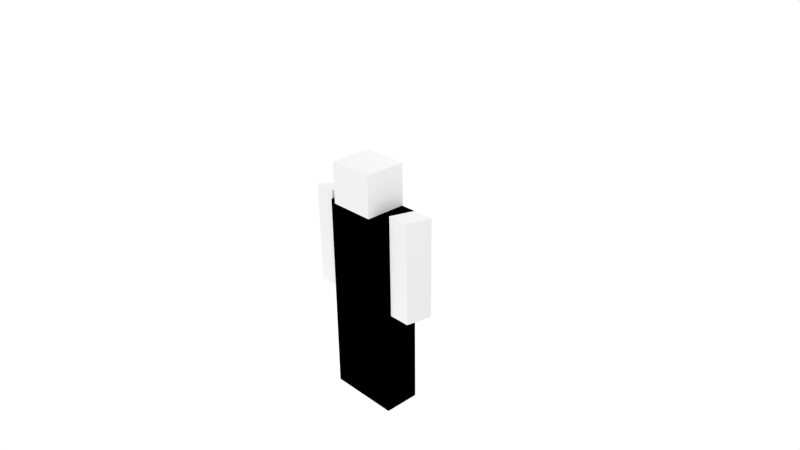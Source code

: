 # Source: Character.blend  (saved by Blender 2.70.0; exported with 4.5.12 LTS)
import bpy
from mathutils import Matrix  # noqa: F401  (used for matrix-valued properties, if any)

bpy.ops.wm.read_factory_settings(use_empty=True)
scene = bpy.context.scene
scene.name = 'Scene'

# ---- collections
col_collection_1 = bpy.data.collections.new('Collection 1'); scene.collection.children.link(col_collection_1)

# ---- materials (node trees are filled in below, after node groups)
mat_material = bpy.data.materials.new('Material')
mat_material.alpha_threshold = 0.0
mat_material.use_transparent_shadow = False
mat_material.roughness = 0.5
mat_material.line_color = (0.0, 0.0, 0.0, 1.0)

# ---- material node trees

# ---- world
world_world = bpy.data.worlds.new('World'); scene.world = world_world
world_world.color = (1.0, 1.0, 1.0)
world_world.use_sun_shadow = False
world_world.sun_shadow_jitter_overblur = 0.0
world_world.cycles.sampling_method = 'MANUAL'
world_world.cycles.sample_map_resolution = 256

# ---- cameras
cam_camera = bpy.data.cameras.new('Camera')
cam_camera.clip_end = 100.0
cam_camera.lens = 35.0
cam_camera.sensor_width = 32.0
cam_camera.sensor_height = 18.0
cam_camera.ortho_scale = 7.314
cam_camera.dof.focus_distance = 0.0
cam_camera.dof.aperture_fstop = 128.0

# ---- lights
light_lamp_004 = bpy.data.lights.new('Lamp.004', 'POINT')
light_lamp_004.transmission_factor = 0.0
light_lamp_004.cutoff_distance = 30.0
light_lamp_004.energy = 100.0
light_lamp_004.shadow_buffer_clip_start = 1.001
light_lamp_004.shadow_soft_size = 1.0
light_lamp_004.shadow_maximum_resolution = 0.006
light_lamp_004.use_absolute_resolution = True
light_lamp_004.cycles.use_multiple_importance_sampling = False
light_lamp_003 = bpy.data.lights.new('Lamp.003', 'POINT')
light_lamp_003.transmission_factor = 0.0
light_lamp_003.cutoff_distance = 30.0
light_lamp_003.energy = 100.0
light_lamp_003.shadow_buffer_clip_start = 1.001
light_lamp_003.shadow_soft_size = 1.0
light_lamp_003.shadow_maximum_resolution = 0.006
light_lamp_003.use_absolute_resolution = True
light_lamp_003.cycles.use_multiple_importance_sampling = False
light_lamp_002 = bpy.data.lights.new('Lamp.002', 'POINT')
light_lamp_002.transmission_factor = 0.0
light_lamp_002.cutoff_distance = 30.0
light_lamp_002.energy = 100.0
light_lamp_002.shadow_buffer_clip_start = 1.001
light_lamp_002.shadow_soft_size = 1.0
light_lamp_002.shadow_maximum_resolution = 0.006
light_lamp_002.use_absolute_resolution = True
light_lamp_002.cycles.use_multiple_importance_sampling = False
light_lamp_001 = bpy.data.lights.new('Lamp.001', 'POINT')
light_lamp_001.transmission_factor = 0.0
light_lamp_001.cutoff_distance = 30.0
light_lamp_001.energy = 100.0
light_lamp_001.shadow_buffer_clip_start = 1.001
light_lamp_001.shadow_soft_size = 1.0
light_lamp_001.shadow_maximum_resolution = 0.006
light_lamp_001.use_absolute_resolution = True
light_lamp_001.cycles.use_multiple_importance_sampling = False
light_lamp = bpy.data.lights.new('Lamp', 'POINT')
light_lamp.transmission_factor = 0.0
light_lamp.cutoff_distance = 30.0
light_lamp.energy = 100.0
light_lamp.shadow_buffer_clip_start = 1.001
light_lamp.shadow_soft_size = 1.0
light_lamp.shadow_maximum_resolution = 0.006
light_lamp.use_absolute_resolution = True
light_lamp.cycles.use_multiple_importance_sampling = False

# ---- meshes
me_steve = bpy.data.meshes.new('Steve')
me_steve.from_pydata([(-0.5, 0.25, -0.7), (-0.5, -0.25, -0.7), (-0.5, -0.25, -0.7), (-0.5, 0.25, -0.7), (-0.5, 0.25, -2.1), (-0.5, -0.25, -2.1), (-0.5, -0.25, 0.7), (-0.5, 0.25, 0.7), (0.5, 0.25, -0.7), (0.5, -0.25, -0.7), (0.5, 0.25, 0.7), (0.5, -0.25, 0.7), (-0.5, 0.25, -0.7), (0.5, 0.25, -0.7), (0.5, -0.25, -0.7), (0.5, 0.25, -2.1), (0.5, -0.25, -2.1), (0.5343, -0.2038, 0.7938), (0.5343, -0.2038, -0.6062), (0.7952, 0.25, 0.7), (0.8273, -0.2024, 0.7927), (0.7952, 0.25, -0.7), (0.8295, -0.2038, -0.6062), (0.5, -0.25, -1.4), (0.5, 0.25, -1.4), (-0.5, -0.25, -1.4), (-0.5, 0.25, -1.4), (0.8295, -0.2038, -0.6062), (0.5, 0.25, -0.7), (0.5, -0.25, -0.7), (0.5, -0.25, -0.7), (0.5, 0.25, -0.7), (0.5, 0.25, -2.1), (0.5, -0.25, -2.1), (0.5, -0.25, 0.7), (-0.5, 0.25, -0.7), (-0.5, -0.25, -0.7), (-0.5, -0.25, 0.7), (0.0, -0.25, -0.7), (0.0, 0.25, -0.7), (0.0, -0.25, -2.1), (0.0, 0.25, -2.1), (0.5, 0.25, -0.7), (-0.337, -0.3269, 1.283), (-0.337, 0.2434, 1.283), (-0.337, -0.3269, 0.7128), (-0.337, 0.2434, 0.7128), (0.2966, 0.2434, 1.283), (0.2966, -0.3269, 1.283), (0.2966, 0.2434, 0.7128), (0.2966, -0.3269, 0.7128), (-0.5, 0.25, -0.7), (-0.5, -0.25, -0.7), (-0.5, 0.25, -2.1), (-0.5, -0.25, -2.1), (0.0, -0.25, -0.7), (0.0, 0.25, -0.7), (0.0, -0.25, -2.1), (0.0, 0.25, -2.1), (-0.5343, -0.2038, 0.7938), (-0.5343, -0.2038, -0.6062), (-0.5, 0.25, -0.7), (-0.7952, 0.25, 0.7), (-0.8301, -0.2044, 0.7945), (-0.7952, 0.25, -0.7), (-0.8295, -0.2038, -0.6062), (0.0, -0.25, -1.4), (0.0, 0.25, -1.4), (-0.5, -0.25, -1.4), (-0.5, 0.25, -1.4), (0.0, -0.25, -1.4), (0.0, 0.25, -1.4), (0.5, -0.25, -1.4), (0.5, 0.25, -1.4), (-0.8295, -0.2038, -0.6062)], [(8, 31)], [(8, 9, 2, 3), (10, 7, 6, 11), (25, 1, 0, 26), (9, 11, 6, 2), (2, 6, 7, 3), (10, 8, 3, 7), (70, 38, 1, 25), (39, 0, 1, 38), (41, 40, 5, 4), (11, 9, 8, 10), (71, 41, 4, 26), (23, 24, 13, 14), (66, 23, 14, 55), (56, 55, 14, 13), (67, 24, 15, 58), (27, 21, 19, 20), (16, 57, 58, 15), (16, 15, 24, 23), (57, 16, 23, 66), (56, 13, 24, 67), (39, 71, 26, 0), (40, 70, 25, 5), (5, 25, 26, 4), (35, 31, 30, 36), (72, 73, 28, 29), (36, 30, 34, 37), (60, 59, 63, 65), (70, 72, 29, 38), (39, 38, 29, 28), (41, 32, 33, 40), (71, 73, 32, 41), (70, 71, 41, 40), (46, 49, 50, 45), (44, 43, 48, 47), (45, 50, 48, 43), (50, 49, 47, 48), (44, 47, 49, 46), (43, 44, 46, 45), (68, 52, 51, 69), (66, 55, 52, 68), (56, 51, 52, 55), (67, 58, 53, 69), (61, 60, 74, 64), (18, 22, 20, 17), (66, 57, 58, 67), (74, 63, 62, 64), (54, 53, 58, 57), (54, 68, 69, 53), (57, 66, 68, 54), (56, 67, 69, 51), (55, 66, 67, 56), (39, 28, 73, 71), (40, 33, 72, 70), (38, 39, 71, 70), (33, 32, 73, 72), (42, 21, 27, 18), (37, 7, 35, 36), (7, 61, 64, 62), (59, 60, 61, 7), (7, 62, 63, 59), (10, 17, 20, 19), (10, 19, 21, 42), (17, 10, 42, 18), (30, 31, 10, 34), (7, 37, 34, 10), (7, 10, 31, 35)])
_uv = me_steve.uv_layers.new(name='UVMap')
_uv.uv.foreach_set('vector', [0.0, 0.0, 0.0, 0.0, 0.0, 0.0, 0.0, 0.0, 0.5617, 0.5, 0.4383, 0.5, 0.4383, 0.3767, 0.5617, 0.3767, 0.1867, 0.1867, 0.1867, 0.3733, 0.1267, 0.3733, 0.1267, 0.1867, 0.4383, 1.252e-05, 0.4383, 0.3767, 0.3117, 0.3767, 0.3117, 1.252e-05, 0.0, 0.0, 0.0, 0.0, 0.0, 0.0, 0.0, 0.0, 0.5, 0.3767, 0.5, 5.754e-06, 0.625, 5.754e-06, 0.625, 0.3767, 0.125, 0.1867, 0.125, 0.3733, 0.06334, 0.3733, 0.06334, 0.1867, 0.0, 0.0, 0.0, 0.0, 0.0, 0.0, 0.0, 0.0, 0.1883, 0.3767, 0.1883, 0.5, 0.125, 0.5, 0.125, 0.3767, 0.44, 0.3734, 0.44, -1.324e-06, 0.5033, -1.324e-06, 0.5033, 0.3734, 0.1867, 0.1883, 0.1867, 1.005e-05, 0.25, 1.005e-05, 0.25, 0.1883, 0.125, 0.1867, 0.1867, 0.1867, 0.1867, 0.3734, 0.125, 0.3734, 0.06334, 0.1867, 0.125, 0.1867, 0.125, 0.3734, 0.06334, 0.3734, 0.0, 0.0, 0.0, 0.0, 0.0, 0.0, 0.0, 0.0, 0.25, 0.1883, 0.1867, 0.1883, 0.1867, 1.059e-05, 0.25, 1.059e-05, 0.7031, 0.0, 0.75, 0.0, 0.75, 0.375, 0.7031, 0.375, 0.0, 0.0, 0.06166, -4.215e-06, 0.1867, 1.059e-05, 0.125, -1.539e-05, 0.125, -1.539e-05, 0.1867, -1.539e-05, 0.1867, 0.1867, 0.125, 0.1867, 0.06334, -7.902e-06, 0.125, -7.902e-06, 0.125, 0.1867, 0.06334, 0.1867, 0.25, 0.3767, 0.1867, 0.3767, 0.1867, 0.1883, 0.25, 0.1883, 0.1867, 0.3767, 0.1867, 0.1883, 0.25, 0.1883, 0.25, 0.3767, 0.125, -4.112e-06, 0.125, 0.1867, 0.06334, 0.1867, 0.06334, -4.112e-06, 0.1867, -1.276e-05, 0.1867, 0.1867, 0.1267, 0.1867, 0.1267, -1.276e-05, 0.0, 0.0, 0.0, 0.0, 0.0, 0.0, 0.0, 0.0, 0.1867, 0.1867, 0.1267, 0.1867, 0.1267, 0.3733, 0.1867, 0.3733, 0.4383, 1.252e-05, 0.3117, 1.252e-05, 0.3117, 0.3767, 0.4383, 0.3767, 0.6867, 7.459e-06, 0.6867, 0.3767, 0.7517, 0.3767, 0.7517, 7.459e-06, 0.125, 0.1867, 0.06334, 0.1867, 0.06334, 0.3733, 0.125, 0.3733, 0.0, 0.0, 0.0, 0.0, 0.0, 0.0, 0.0, 0.0, 0.1883, 0.3767, 0.125, 0.3767, 0.125, 0.5, 0.1883, 0.5, 0.1867, 0.1883, 0.25, 0.1883, 0.25, 1.005e-05, 0.1867, 1.005e-05, 0.06167, 0.1867, 3.102e-06, 0.1867, 3.102e-06, 2.068e-05, 0.06167, 2.068e-05, 0.375, 0.75, 0.25, 0.75, 0.25, 1.0, 0.375, 1.0, 0.25, 1.0, 0.25, 0.75, 0.125, 0.75, 0.125, 1.0, 0.25, 0.5, 0.125, 0.5, 0.125, 0.75, 0.25, 0.75, 0.25, 0.5, 0.375, 0.5, 0.375, 0.75, 0.25, 0.75, 0.375, 0.75, 0.5, 0.75, 0.5, 0.5, 0.375, 0.5, 0.25, 0.75, 0.375, 0.75, 0.375, 0.5, 0.25, 0.5, 0.125, 0.1867, 0.125, 0.3734, 0.1867, 0.3734, 0.1867, 0.1867, 0.06334, 0.1867, 0.06334, 0.3734, 0.125, 0.3734, 0.125, 0.1867, 0.0, 0.0, 0.0, 0.0, 0.0, 0.0, 0.0, 0.0, 0.25, 0.1883, 0.25, 1.059e-05, 0.1867, 1.059e-05, 0.1867, 0.1883, 0.75, 0.3767, 0.75, 0.5, 0.8117, 0.5, 0.8117, 0.3767, 0.6867, 7.459e-06, 0.7517, 7.459e-06, 0.7517, 0.3767, 0.6867, 0.3767, -1.56e-06, 0.1867, -1.545e-06, -4.215e-06, 0.06166, -4.215e-06, 0.06166, 0.1867, 0.6875, 0.0, 0.6875, 0.375, 0.7344, 0.375, 0.7344, 0.0, 0.125, 0.375, 0.1875, 0.375, 0.1875, 0.5, 0.125, 0.5, 0.125, -1.539e-05, 0.125, 0.1867, 0.1867, 0.1867, 0.1867, -1.539e-05, 0.06334, -7.902e-06, 0.06334, 0.1867, 0.125, 0.1867, 0.125, -7.902e-06, 0.2656, 0.375, 0.2656, 0.1875, 0.2031, 0.1875, 0.2031, 0.375, -1.575e-06, 0.3733, -1.56e-06, 0.1867, 0.06166, 0.1867, 0.06166, 0.3733, 0.2031, 0.375, 0.2656, 0.375, 0.2656, 0.1875, 0.2031, 0.1875, 0.125, -4.112e-06, 0.06334, -4.112e-06, 0.06334, 0.1867, 0.125, 0.1867, 0.06167, 0.3733, 3.102e-06, 0.3733, 3.102e-06, 0.1867, 0.06167, 0.1867, 0.1867, -1.276e-05, 0.1267, -1.276e-05, 0.1267, 0.1867, 0.1867, 0.1867, 0.75, 0.3767, 0.8117, 0.3767, 0.8117, 0.5, 0.75, 0.5, 0.44, 0.3734, 0.5033, 0.3734, 0.5033, -1.324e-06, 0.44, -1.324e-06, 0.875, 0.3767, 0.875, -1.429e-06, 0.8281, 0.0, 0.8281, 0.375, 0.625, 0.375, 0.625, 0.0, 0.7031, 0.0, 0.7031, 0.375, 0.6883, 0.5, 0.75, 0.5, 0.75, 0.3767, 0.6883, 0.3767, 0.6883, 0.5, 0.6883, 0.3767, 0.75, 0.3767, 0.75, 0.5, 0.875, 0.3767, 0.8281, 0.375, 0.8281, 0.0, 0.875, -1.429e-06, 0.7031, 0.375, 0.625, 0.375, 0.625, 0.0, 0.7031, 0.0, 0.4688, 0.0, 0.5312, 0.0, 0.5312, 0.375, 0.4688, 0.375, 0.5617, 0.5, 0.5617, 0.3767, 0.4383, 0.3767, 0.4383, 0.5, 0.5, 0.3767, 0.625, 0.3767, 0.625, 5.754e-06, 0.5, 5.754e-06])
me_steve.materials.append(mat_material)
me_steve.use_remesh_preserve_volume = False
me_steve.use_remesh_preserve_attributes = False
me_steve.use_mirror_vertex_groups = False
me_steve.update()
arm_armature = bpy.data.armatures.new('Armature')  # bones are not reproduced

# ---- objects
ob_armature = bpy.data.objects.new('Armature', arm_armature)
ob_character = bpy.data.objects.new('Character', me_steve)
ob_lamp_004 = bpy.data.objects.new('Lamp.004', light_lamp_004)
ob_lamp_003 = bpy.data.objects.new('Lamp.003', light_lamp_003)
ob_lamp_002 = bpy.data.objects.new('Lamp.002', light_lamp_002)
ob_lamp_001 = bpy.data.objects.new('Lamp.001', light_lamp_001)
ob_lamp = bpy.data.objects.new('Lamp', light_lamp)
ob_camera = bpy.data.objects.new('Camera', cam_camera)

# ---- transforms, parenting, visibility, modifiers, constraints
ob_armature.location = (0.0, 0.0, 0.0)
ob_armature.show_in_front = True
ob_armature.lineart.crease_threshold = 0.0
ob_character.parent = ob_armature
ob_character.location = (0.0, 0.0, 0.0)
ob_character.lock_rotations_4d = False
ob_character.empty_display_type = 'ARROWS'
ob_character.lineart.crease_threshold = 0.0
_vg = ob_character.vertex_groups.new(name='Body')
_vg.add([2, 3, 6, 7, 8, 9, 10, 11, 30, 31, 34, 35, 36, 37], 1.0, 'REPLACE')
_vg = ob_character.vertex_groups.new(name='Arm .R')
_vg.add([12, 59, 60, 61, 62, 63, 64, 65, 74], 1.0, 'REPLACE')
_vg = ob_character.vertex_groups.new(name='Leg .R')
for _i, _w in zip([0, 1, 4, 5, 25, 26, 32, 33, 38, 39, 40, 41, 51, 52, 53, 54, 55, 56, 57, 58, 66, 67, 68, 69, 70, 71, 72, 73], [1.0, 1.0, 1.0, 1.0, 1.0, 1.0, 0.0, 0.0, 0.5, 0.5, 0.5, 0.5, 1.0, 1.0, 1.0, 1.0, 0.5, 0.5, 0.5, 0.5, 0.5, 0.5, 1.0, 1.0, 0.5, 0.5, 0.0, 0.0]): _vg.add([_i], _w, 'REPLACE')
_vg = ob_character.vertex_groups.new(name='Head')
_vg.add([43, 44, 45, 46, 47, 48, 49, 50], 1.0, 'REPLACE')
_vg = ob_character.vertex_groups.new(name='Arm .L')
_vg.add([17, 18, 19, 20, 21, 22, 27, 42], 1.0, 'REPLACE')
_vg = ob_character.vertex_groups.new(name='Leg .L')
for _i, _w in zip([4, 5, 13, 14, 15, 16, 23, 24, 25, 26, 28, 29, 32, 33, 38, 39, 40, 41, 55, 56, 57, 58, 66, 67, 70, 71, 72, 73], [0.0, 0.0, 1.0, 1.0, 1.0, 1.0, 1.0, 1.0, 0.0, 0.0, 1.0, 1.0, 1.0, 1.0, 0.5, 0.5, 0.5, 0.5, 0.5, 0.5, 0.5, 0.5, 0.5, 0.5, 0.5, 0.5, 1.0, 1.0]): _vg.add([_i], _w, 'REPLACE')
_vg = ob_character.vertex_groups.new(name='Leg .L Bottom')
for _i, _w in zip([1, 2, 5, 9, 13, 14, 15, 16, 18, 21, 22, 23, 24, 25, 27, 29, 30, 33, 36, 38, 39, 40, 41, 51, 52, 53, 54, 55, 56, 57, 58, 60, 64, 65, 66, 67, 68, 69, 70, 71, 72, 74], [0.0, 0.0, 0.0, 0.0, 0.0, 0.0, 1.0, 1.0, 0.0, 0.0, 0.0, 1.0, 1.0, 0.0, 0.0, 0.0, 0.0, 0.0, 0.0, 0.0, 0.0, 0.0, 0.0, 0.0, 0.0, 1.0, 1.0, 0.0, 0.0, 1.0, 1.0, 0.0, 0.0, 0.0, 1.0, 1.0, 1.0, 1.0, 0.0, 0.0, 0.0, 0.0]): _vg.add([_i], _w, 'REPLACE')
_vg = ob_character.vertex_groups.new(name='Leg .R Bottom')
_vg.add([4, 5, 25, 26, 32, 33, 40, 41, 70, 71, 72, 73], 1.0, 'REPLACE')
_m = ob_character.modifiers.new('Armature', 'ARMATURE')
_m.object = ob_armature
_m.use_bone_envelopes = True
ob_lamp_004.location = (-5.488, -1.929, 3.91)
ob_lamp_004.rotation_euler = (0.6503, 0.05522, 1.866)
ob_lamp_004.lock_rotations_4d = False
ob_lamp_004.empty_display_type = 'ARROWS'
ob_lamp_004.color = (0.0, 0.0, 0.0, 0.0)
ob_lamp_004.lineart.crease_threshold = 0.0
ob_lamp_003.location = (0.05788, -0.9653, -2.872)
ob_lamp_003.rotation_euler = (0.6503, 0.05522, 1.866)
ob_lamp_003.lock_rotations_4d = False
ob_lamp_003.empty_display_type = 'ARROWS'
ob_lamp_003.color = (0.0, 0.0, 0.0, 0.0)
ob_lamp_003.lineart.crease_threshold = 0.0
ob_lamp_002.location = (0.7215, 2.937, 3.04)
ob_lamp_002.rotation_euler = (0.6503, 0.05522, 1.866)
ob_lamp_002.lock_rotations_4d = False
ob_lamp_002.empty_display_type = 'ARROWS'
ob_lamp_002.color = (0.0, 0.0, 0.0, 0.0)
ob_lamp_002.lineart.crease_threshold = 0.0
ob_lamp_001.location = (5.678, -3.039, 4.64)
ob_lamp_001.rotation_euler = (0.6503, 0.05522, 1.866)
ob_lamp_001.lock_rotations_4d = False
ob_lamp_001.empty_display_type = 'ARROWS'
ob_lamp_001.color = (0.0, 0.0, 0.0, 0.0)
ob_lamp_001.lineart.crease_threshold = 0.0
ob_lamp.location = (-1.121, -5.811, 4.521)
ob_lamp.rotation_euler = (0.6503, 0.05522, 1.866)
ob_lamp.lock_rotations_4d = False
ob_lamp.empty_display_type = 'ARROWS'
ob_lamp.color = (0.0, 0.0, 0.0, 0.0)
ob_lamp.lineart.crease_threshold = 0.0
ob_camera.location = (7.481, -6.508, 5.344)
ob_camera.rotation_euler = (1.109, 0.01082, 0.8149)
ob_camera.lock_rotations_4d = False
ob_camera.empty_display_type = 'ARROWS'
ob_camera.color = (0.0, 0.0, 0.0, 0.0)
ob_camera.display_type = 'WIRE'
ob_camera.lineart.crease_threshold = 0.0

# ---- collection membership
col_collection_1.objects.link(ob_armature)
col_collection_1.objects.link(ob_character)
col_collection_1.objects.link(ob_lamp_004)
col_collection_1.objects.link(ob_lamp_003)
col_collection_1.objects.link(ob_lamp_002)
col_collection_1.objects.link(ob_lamp_001)
col_collection_1.objects.link(ob_lamp)
col_collection_1.objects.link(ob_camera)

# ---- scene / render settings (as saved in the file)
scene.camera = ob_camera
scene.frame_start = 1; scene.frame_end = 240; scene.frame_set(266)
scene.render.engine = 'BLENDER_EEVEE_NEXT'
scene.render.image_settings.file_format = 'FFMPEG'
scene.render.image_settings.color_mode = 'RGB'
scene.render.image_settings.compression = 90
scene.render.resolution_percentage = 50
scene.render.fps = 30
scene.render.dither_intensity = 0.0
scene.render.bake_margin = 2
scene.render.bake_bias = 0.0
scene.cycles.use_denoising = False
scene.cycles.samples = 10
scene.cycles.sampling_pattern = 'TABULATED_SOBOL'
scene.cycles.light_sampling_threshold = 0.0
scene.cycles.use_adaptive_sampling = False
scene.cycles.use_light_tree = False
scene.cycles.blur_glossy = 0.0
scene.cycles.volume_bounces = 1
scene.cycles.pixel_filter_type = 'GAUSSIAN'
scene.cycles.sample_clamp_indirect = 0.0
scene.view_settings.view_transform = 'Standard'
bpy.context.view_layer.update()
